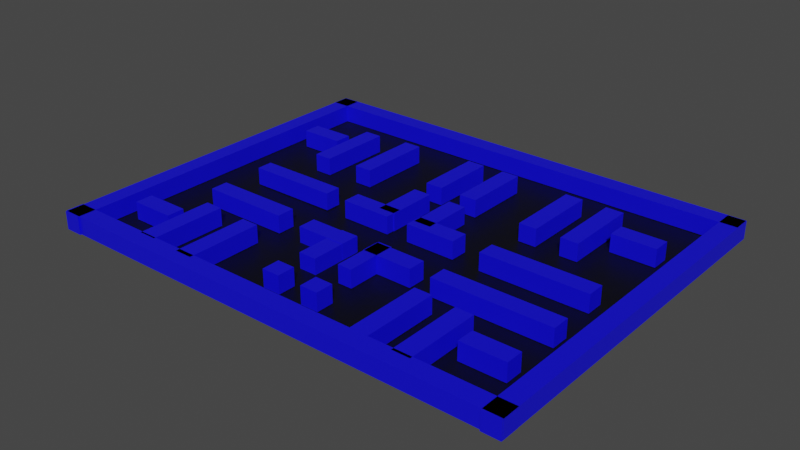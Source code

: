 # Source: level.blend  (saved by Blender 2.90.8; exported with 4.5.12 LTS)
import bpy
from mathutils import Matrix  # noqa: F401  (used for matrix-valued properties, if any)

bpy.ops.wm.read_factory_settings(use_empty=True)
scene = bpy.context.scene
scene.name = 'Scene'

# ---- collections
col_level = bpy.data.collections.new('level'); scene.collection.children.link(col_level)

# ---- materials (node trees are filled in below, after node groups)
mat_material = bpy.data.materials.new('Material')
mat_material.alpha_threshold = 0.0
mat_material.use_transparent_shadow = False
mat_material.line_color = (0.0, 0.0, 0.0, 1.0)
mat_material_001 = bpy.data.materials.new('Material.001')
mat_material_001.use_transparent_shadow = False

# ---- material node trees
mat_material.use_nodes = True; mat_material.node_tree.nodes.clear()
_N = mat_material.node_tree.nodes; _L = mat_material.node_tree.links
n0 = _N.new('ShaderNodeOutputMaterial'); n0.name = 'Material Output'; n0.location = (300, 300)
n1 = _N.new('ShaderNodeBsdfPrincipled'); n1.name = 'Principled BSDF'; n1.location = (10, 300)
n1.distribution = 'GGX'
n1.subsurface_method = 'BURLEY'
n1.inputs[0].default_value = (0.005416, 0.003192, 0.8, 1.0)
n1.inputs[2].default_value = 0.4
n1.inputs[3].default_value = 1.45
n1.inputs[27].default_value = (0.0, 0.0, 0.0, 1.0)
n1.inputs[28].default_value = 1.0
_L.new(n1.outputs[0], n0.inputs[0])
n0.is_active_output = True
mat_material_001.use_nodes = True; mat_material_001.node_tree.nodes.clear()
_N = mat_material_001.node_tree.nodes; _L = mat_material_001.node_tree.links
n0 = _N.new('ShaderNodeBsdfPrincipled'); n0.name = 'Principled BSDF'; n0.location = (10, 300)
n0.distribution = 'GGX'
n0.subsurface_method = 'BURLEY'
n0.inputs[0].default_value = (0.0, 0.0, 0.0, 1.0)
n0.inputs[3].default_value = 1.45
n0.inputs[27].default_value = (0.0, 0.0, 0.0, 1.0)
n0.inputs[28].default_value = 1.0
n1 = _N.new('ShaderNodeOutputMaterial'); n1.name = 'Material Output'; n1.location = (300, 300)
_L.new(n0.outputs[0], n1.inputs[0])
n1.is_active_output = True

# ---- world
world_world = bpy.data.worlds.new('World'); scene.world = world_world
world_world.use_nodes = True; world_world.node_tree.nodes.clear()
_N = world_world.node_tree.nodes; _L = world_world.node_tree.links
n0 = _N.new('ShaderNodeOutputWorld'); n0.name = 'World Output'; n0.location = (300, 300)
n1 = _N.new('ShaderNodeBackground'); n1.name = 'Background'; n1.location = (10, 300)
n1.inputs[0].default_value = (0.05088, 0.05088, 0.05088, 1.0)
_L.new(n1.outputs[0], n0.inputs[0])
n0.is_active_output = True
world_world.color = (0.05088, 0.05088, 0.05088)
world_world.use_sun_shadow = False
world_world.sun_shadow_jitter_overblur = 0.0

# ---- meshes
me_cube = bpy.data.meshes.new('Cube')
me_cube.from_pydata([(1.0, 1.0, 1.0), (1.0, 1.0, -1.0), (1.0, -1.0, 1.0), (1.0, -1.0, -1.0), (-1.0, 1.0, 1.0), (-1.0, 1.0, -1.0), (-1.0, -1.0, 1.0), (-1.0, -1.0, -1.0)], [], [(0, 4, 6, 2), (3, 2, 6, 7), (7, 6, 4, 5), (5, 1, 3, 7), (1, 0, 2, 3), (5, 4, 0, 1)])
_uv = me_cube.uv_layers.new(name='UVMap')
_uv.uv.foreach_set('vector', [0.625, 0.5, 0.875, 0.5, 0.875, 0.75, 0.625, 0.75, 0.375, 0.75, 0.625, 0.75, 0.625, 1.0, 0.375, 1.0, 0.375, 0.0, 0.625, 0.0, 0.625, 0.25, 0.375, 0.25, 0.125, 0.5, 0.375, 0.5, 0.375, 0.75, 0.125, 0.75, 0.375, 0.5, 0.625, 0.5, 0.625, 0.75, 0.375, 0.75, 0.375, 0.25, 0.625, 0.25, 0.625, 0.5, 0.375, 0.5])
me_cube.materials.append(mat_material)
me_cube.use_remesh_preserve_volume = False
me_cube.use_remesh_preserve_attributes = False
me_cube.use_mirror_vertex_groups = False
me_cube.update()
me_cube_001 = bpy.data.meshes.new('Cube.001')
me_cube_001.from_pydata([(-1.0, -1.0, -1.0), (-1.0, -1.0, 1.0), (-1.0, 1.0, -1.0), (-1.0, 1.0, 1.0), (1.0, -1.0, -1.0), (1.0, -1.0, 1.0), (1.0, 1.0, -1.0), (1.0, 1.0, 1.0)], [], [(0, 1, 3, 2), (2, 3, 7, 6), (6, 7, 5, 4), (4, 5, 1, 0), (2, 6, 4, 0), (7, 3, 1, 5)])
_uv = me_cube_001.uv_layers.new(name='UVMap')
_uv.uv.foreach_set('vector', [0.375, 0.0, 0.625, 0.0, 0.625, 0.25, 0.375, 0.25, 0.375, 0.25, 0.625, 0.25, 0.625, 0.5, 0.375, 0.5, 0.375, 0.5, 0.625, 0.5, 0.625, 0.75, 0.375, 0.75, 0.375, 0.75, 0.625, 0.75, 0.625, 1.0, 0.375, 1.0, 0.125, 0.5, 0.375, 0.5, 0.375, 0.75, 0.125, 0.75, 0.625, 0.5, 0.875, 0.5, 0.875, 0.75, 0.625, 0.75])
me_cube_001.materials.append(mat_material)
me_cube_001.use_remesh_fix_poles = True
me_cube_001.use_remesh_preserve_attributes = False
me_cube_001.use_mirror_vertex_groups = False
me_cube_001.update()
me_cube_002 = bpy.data.meshes.new('Cube.002')
me_cube_002.from_pydata([(-1.0, -1.0, -1.0), (-1.0, -1.0, 1.0), (-1.0, 1.0, -1.0), (-1.0, 1.0, 1.0), (1.0, -1.0, -1.0), (1.0, -1.0, 1.0), (1.0, 1.0, -1.0), (1.0, 1.0, 1.0)], [], [(0, 1, 3, 2), (2, 3, 7, 6), (6, 7, 5, 4), (4, 5, 1, 0), (2, 6, 4, 0), (7, 3, 1, 5)])
_uv = me_cube_002.uv_layers.new(name='UVMap')
_uv.uv.foreach_set('vector', [0.375, 0.0, 0.625, 0.0, 0.625, 0.25, 0.375, 0.25, 0.375, 0.25, 0.625, 0.25, 0.625, 0.5, 0.375, 0.5, 0.375, 0.5, 0.625, 0.5, 0.625, 0.75, 0.375, 0.75, 0.375, 0.75, 0.625, 0.75, 0.625, 1.0, 0.375, 1.0, 0.125, 0.5, 0.375, 0.5, 0.375, 0.75, 0.125, 0.75, 0.625, 0.5, 0.875, 0.5, 0.875, 0.75, 0.625, 0.75])
me_cube_002.materials.append(mat_material)
me_cube_002.use_remesh_fix_poles = True
me_cube_002.use_remesh_preserve_attributes = False
me_cube_002.use_mirror_vertex_groups = False
me_cube_002.update()
me_cube_003 = bpy.data.meshes.new('Cube.003')
me_cube_003.from_pydata([(-1.0, -1.0, -1.0), (-1.0, -1.0, 1.0), (-1.0, 1.0, -1.0), (-1.0, 1.0, 1.0), (1.0, -1.0, -1.0), (1.0, -1.0, 1.0), (1.0, 1.0, -1.0), (1.0, 1.0, 1.0)], [], [(0, 1, 3, 2), (2, 3, 7, 6), (6, 7, 5, 4), (4, 5, 1, 0), (2, 6, 4, 0), (7, 3, 1, 5)])
_uv = me_cube_003.uv_layers.new(name='UVMap')
_uv.uv.foreach_set('vector', [0.375, 0.0, 0.625, 0.0, 0.625, 0.25, 0.375, 0.25, 0.375, 0.25, 0.625, 0.25, 0.625, 0.5, 0.375, 0.5, 0.375, 0.5, 0.625, 0.5, 0.625, 0.75, 0.375, 0.75, 0.375, 0.75, 0.625, 0.75, 0.625, 1.0, 0.375, 1.0, 0.125, 0.5, 0.375, 0.5, 0.375, 0.75, 0.125, 0.75, 0.625, 0.5, 0.875, 0.5, 0.875, 0.75, 0.625, 0.75])
me_cube_003.materials.append(mat_material)
me_cube_003.use_remesh_fix_poles = True
me_cube_003.use_remesh_preserve_attributes = False
me_cube_003.use_mirror_vertex_groups = False
me_cube_003.update()
me_cube_004 = bpy.data.meshes.new('Cube.004')
me_cube_004.from_pydata([(-1.0, -2.859, -1.0), (-1.0, -2.859, 1.0), (-1.0, 2.859, -1.0), (-1.0, 2.859, 1.0), (1.0, -2.859, -1.0), (1.0, -2.859, 1.0), (1.0, 2.859, -1.0), (1.0, 2.859, 1.0)], [], [(0, 1, 3, 2), (2, 3, 7, 6), (6, 7, 5, 4), (4, 5, 1, 0), (2, 6, 4, 0), (7, 3, 1, 5)])
_uv = me_cube_004.uv_layers.new(name='UVMap')
_uv.uv.foreach_set('vector', [0.375, 0.0, 0.625, 0.0, 0.625, 0.25, 0.375, 0.25, 0.375, 0.25, 0.625, 0.25, 0.625, 0.5, 0.375, 0.5, 0.375, 0.5, 0.625, 0.5, 0.625, 0.75, 0.375, 0.75, 0.375, 0.75, 0.625, 0.75, 0.625, 1.0, 0.375, 1.0, 0.125, 0.5, 0.375, 0.5, 0.375, 0.75, 0.125, 0.75, 0.625, 0.5, 0.875, 0.5, 0.875, 0.75, 0.625, 0.75])
me_cube_004.materials.append(mat_material)
me_cube_004.use_remesh_fix_poles = True
me_cube_004.use_remesh_preserve_attributes = False
me_cube_004.use_mirror_vertex_groups = False
me_cube_004.update()
me_cube_005 = bpy.data.meshes.new('Cube.005')
me_cube_005.from_pydata([(-1.0, -2.859, -1.0), (-1.0, -2.859, 1.0), (-1.0, 2.859, -1.0), (-1.0, 2.859, 1.0), (1.0, -2.859, -1.0), (1.0, -2.859, 1.0), (1.0, 2.859, -1.0), (1.0, 2.859, 1.0)], [], [(0, 1, 3, 2), (2, 3, 7, 6), (6, 7, 5, 4), (4, 5, 1, 0), (2, 6, 4, 0), (7, 3, 1, 5)])
_uv = me_cube_005.uv_layers.new(name='UVMap')
_uv.uv.foreach_set('vector', [0.375, 0.0, 0.625, 0.0, 0.625, 0.25, 0.375, 0.25, 0.375, 0.25, 0.625, 0.25, 0.625, 0.5, 0.375, 0.5, 0.375, 0.5, 0.625, 0.5, 0.625, 0.75, 0.375, 0.75, 0.375, 0.75, 0.625, 0.75, 0.625, 1.0, 0.375, 1.0, 0.125, 0.5, 0.375, 0.5, 0.375, 0.75, 0.125, 0.75, 0.625, 0.5, 0.875, 0.5, 0.875, 0.75, 0.625, 0.75])
me_cube_005.materials.append(mat_material)
me_cube_005.use_remesh_fix_poles = True
me_cube_005.use_remesh_preserve_attributes = False
me_cube_005.use_mirror_vertex_groups = False
me_cube_005.update()
me_cube_006 = bpy.data.meshes.new('Cube.006')
me_cube_006.from_pydata([(-0.7994, -2.859, -1.0), (-0.7994, -2.859, 1.0), (-0.7994, 2.859, -1.0), (-0.7994, 2.859, 1.0), (0.7994, -2.859, -1.0), (0.7994, -2.859, 1.0), (0.7994, 2.859, -1.0), (0.7994, 2.859, 1.0)], [], [(0, 1, 3, 2), (2, 3, 7, 6), (6, 7, 5, 4), (4, 5, 1, 0), (2, 6, 4, 0), (7, 3, 1, 5)])
_uv = me_cube_006.uv_layers.new(name='UVMap')
_uv.uv.foreach_set('vector', [0.375, 0.0, 0.625, 0.0, 0.625, 0.25, 0.375, 0.25, 0.375, 0.25, 0.625, 0.25, 0.625, 0.5, 0.375, 0.5, 0.375, 0.5, 0.625, 0.5, 0.625, 0.75, 0.375, 0.75, 0.375, 0.75, 0.625, 0.75, 0.625, 1.0, 0.375, 1.0, 0.125, 0.5, 0.375, 0.5, 0.375, 0.75, 0.125, 0.75, 0.625, 0.5, 0.875, 0.5, 0.875, 0.75, 0.625, 0.75])
me_cube_006.materials.append(mat_material)
me_cube_006.use_remesh_fix_poles = True
me_cube_006.use_remesh_preserve_attributes = False
me_cube_006.use_mirror_vertex_groups = False
me_cube_006.update()
me_cube_007 = bpy.data.meshes.new('Cube.007')
me_cube_007.from_pydata([(-1.0, -2.966, -1.0), (-1.0, -2.966, 1.0), (-1.0, 2.966, -1.0), (-1.0, 2.966, 1.0), (1.0, -2.966, -1.0), (1.0, -2.966, 1.0), (1.0, 2.966, -1.0), (1.0, 2.966, 1.0)], [], [(0, 1, 3, 2), (2, 3, 7, 6), (6, 7, 5, 4), (4, 5, 1, 0), (2, 6, 4, 0), (7, 3, 1, 5)])
_uv = me_cube_007.uv_layers.new(name='UVMap')
_uv.uv.foreach_set('vector', [0.375, 0.0, 0.625, 0.0, 0.625, 0.25, 0.375, 0.25, 0.375, 0.25, 0.625, 0.25, 0.625, 0.5, 0.375, 0.5, 0.375, 0.5, 0.625, 0.5, 0.625, 0.75, 0.375, 0.75, 0.375, 0.75, 0.625, 0.75, 0.625, 1.0, 0.375, 1.0, 0.125, 0.5, 0.375, 0.5, 0.375, 0.75, 0.125, 0.75, 0.625, 0.5, 0.875, 0.5, 0.875, 0.75, 0.625, 0.75])
me_cube_007.materials.append(mat_material)
me_cube_007.use_remesh_fix_poles = True
me_cube_007.use_remesh_preserve_attributes = False
me_cube_007.use_mirror_vertex_groups = False
me_cube_007.update()
me_cube_008 = bpy.data.meshes.new('Cube.008')
me_cube_008.from_pydata([(-1.0, -2.859, -1.0), (-1.0, -2.859, 1.0), (-1.0, 2.859, -1.0), (-1.0, 2.859, 1.0), (1.0, -2.859, -1.0), (1.0, -2.859, 1.0), (1.0, 2.859, -1.0), (1.0, 2.859, 1.0)], [], [(0, 1, 3, 2), (2, 3, 7, 6), (6, 7, 5, 4), (4, 5, 1, 0), (2, 6, 4, 0), (7, 3, 1, 5)])
_uv = me_cube_008.uv_layers.new(name='UVMap')
_uv.uv.foreach_set('vector', [0.375, 0.0, 0.625, 0.0, 0.625, 0.25, 0.375, 0.25, 0.375, 0.25, 0.625, 0.25, 0.625, 0.5, 0.375, 0.5, 0.375, 0.5, 0.625, 0.5, 0.625, 0.75, 0.375, 0.75, 0.375, 0.75, 0.625, 0.75, 0.625, 1.0, 0.375, 1.0, 0.125, 0.5, 0.375, 0.5, 0.375, 0.75, 0.125, 0.75, 0.625, 0.5, 0.875, 0.5, 0.875, 0.75, 0.625, 0.75])
me_cube_008.materials.append(mat_material)
me_cube_008.use_remesh_fix_poles = True
me_cube_008.use_remesh_preserve_attributes = False
me_cube_008.use_mirror_vertex_groups = False
me_cube_008.update()
me_cube_009 = bpy.data.meshes.new('Cube.009')
me_cube_009.from_pydata([(-1.0, -2.859, -1.0), (-1.0, -2.859, 1.0), (-1.0, 2.859, -1.0), (-1.0, 2.859, 1.0), (1.0, -2.859, -1.0), (1.0, -2.859, 1.0), (1.0, 2.859, -1.0), (1.0, 2.859, 1.0)], [], [(0, 1, 3, 2), (2, 3, 7, 6), (6, 7, 5, 4), (4, 5, 1, 0), (2, 6, 4, 0), (7, 3, 1, 5)])
_uv = me_cube_009.uv_layers.new(name='UVMap')
_uv.uv.foreach_set('vector', [0.375, 0.0, 0.625, 0.0, 0.625, 0.25, 0.375, 0.25, 0.375, 0.25, 0.625, 0.25, 0.625, 0.5, 0.375, 0.5, 0.375, 0.5, 0.625, 0.5, 0.625, 0.75, 0.375, 0.75, 0.375, 0.75, 0.625, 0.75, 0.625, 1.0, 0.375, 1.0, 0.125, 0.5, 0.375, 0.5, 0.375, 0.75, 0.125, 0.75, 0.625, 0.5, 0.875, 0.5, 0.875, 0.75, 0.625, 0.75])
me_cube_009.materials.append(mat_material)
me_cube_009.use_remesh_fix_poles = True
me_cube_009.use_remesh_preserve_attributes = False
me_cube_009.use_mirror_vertex_groups = False
me_cube_009.update()
me_cube_010 = bpy.data.meshes.new('Cube.010')
me_cube_010.from_pydata([(-1.0, -2.859, -1.0), (-1.0, -2.859, 1.0), (-1.0, 2.859, -1.0), (-1.0, 2.859, 1.0), (1.0, -2.859, -1.0), (1.0, -2.859, 1.0), (1.0, 2.859, -1.0), (1.0, 2.859, 1.0)], [], [(0, 1, 3, 2), (2, 3, 7, 6), (6, 7, 5, 4), (4, 5, 1, 0), (2, 6, 4, 0), (7, 3, 1, 5)])
_uv = me_cube_010.uv_layers.new(name='UVMap')
_uv.uv.foreach_set('vector', [0.375, 0.0, 0.625, 0.0, 0.625, 0.25, 0.375, 0.25, 0.375, 0.25, 0.625, 0.25, 0.625, 0.5, 0.375, 0.5, 0.375, 0.5, 0.625, 0.5, 0.625, 0.75, 0.375, 0.75, 0.375, 0.75, 0.625, 0.75, 0.625, 1.0, 0.375, 1.0, 0.125, 0.5, 0.375, 0.5, 0.375, 0.75, 0.125, 0.75, 0.625, 0.5, 0.875, 0.5, 0.875, 0.75, 0.625, 0.75])
me_cube_010.materials.append(mat_material)
me_cube_010.use_remesh_fix_poles = True
me_cube_010.use_remesh_preserve_attributes = False
me_cube_010.use_mirror_vertex_groups = False
me_cube_010.update()
me_cube_011 = bpy.data.meshes.new('Cube.011')
me_cube_011.from_pydata([(-1.0, -2.859, -1.0), (-1.0, -2.859, 1.0), (-1.0, 2.859, -1.0), (-1.0, 2.859, 1.0), (1.0, -2.859, -1.0), (1.0, -2.859, 1.0), (1.0, 2.859, -1.0), (1.0, 2.859, 1.0)], [], [(0, 1, 3, 2), (2, 3, 7, 6), (6, 7, 5, 4), (4, 5, 1, 0), (2, 6, 4, 0), (7, 3, 1, 5)])
_uv = me_cube_011.uv_layers.new(name='UVMap')
_uv.uv.foreach_set('vector', [0.375, 0.0, 0.625, 0.0, 0.625, 0.25, 0.375, 0.25, 0.375, 0.25, 0.625, 0.25, 0.625, 0.5, 0.375, 0.5, 0.375, 0.5, 0.625, 0.5, 0.625, 0.75, 0.375, 0.75, 0.375, 0.75, 0.625, 0.75, 0.625, 1.0, 0.375, 1.0, 0.125, 0.5, 0.375, 0.5, 0.375, 0.75, 0.125, 0.75, 0.625, 0.5, 0.875, 0.5, 0.875, 0.75, 0.625, 0.75])
me_cube_011.materials.append(mat_material)
me_cube_011.use_remesh_fix_poles = True
me_cube_011.use_remesh_preserve_attributes = False
me_cube_011.use_mirror_vertex_groups = False
me_cube_011.update()
me_cube_012 = bpy.data.meshes.new('Cube.012')
me_cube_012.from_pydata([(-1.0, -1.0, -1.0), (-1.0, -1.0, 1.0), (-1.0, 1.0, -1.0), (-1.0, 1.0, 1.0), (1.0, -1.0, -1.0), (1.0, -1.0, 1.0), (1.0, 1.0, -1.0), (1.0, 1.0, 1.0)], [], [(0, 1, 3, 2), (2, 3, 7, 6), (6, 7, 5, 4), (4, 5, 1, 0), (2, 6, 4, 0), (7, 3, 1, 5)])
_uv = me_cube_012.uv_layers.new(name='UVMap')
_uv.uv.foreach_set('vector', [0.375, 0.0, 0.625, 0.0, 0.625, 0.25, 0.375, 0.25, 0.375, 0.25, 0.625, 0.25, 0.625, 0.5, 0.375, 0.5, 0.375, 0.5, 0.625, 0.5, 0.625, 0.75, 0.375, 0.75, 0.375, 0.75, 0.625, 0.75, 0.625, 1.0, 0.375, 1.0, 0.125, 0.5, 0.375, 0.5, 0.375, 0.75, 0.125, 0.75, 0.625, 0.5, 0.875, 0.5, 0.875, 0.75, 0.625, 0.75])
me_cube_012.materials.append(mat_material)
me_cube_012.use_remesh_fix_poles = True
me_cube_012.use_remesh_preserve_attributes = False
me_cube_012.use_mirror_vertex_groups = False
me_cube_012.update()
me_cube_013 = bpy.data.meshes.new('Cube.013')
me_cube_013.from_pydata([(-6.632, -1.0, -1.0), (-6.632, -1.0, 1.0), (-6.632, 1.0, -1.0), (-6.632, 1.0, 1.0), (6.632, -1.0, -1.0), (6.632, -1.0, 1.0), (6.632, 1.0, -1.0), (6.632, 1.0, 1.0)], [], [(0, 1, 3, 2), (2, 3, 7, 6), (6, 7, 5, 4), (4, 5, 1, 0), (2, 6, 4, 0), (7, 3, 1, 5)])
_uv = me_cube_013.uv_layers.new(name='UVMap')
_uv.uv.foreach_set('vector', [0.375, 0.0, 0.625, 0.0, 0.625, 0.25, 0.375, 0.25, 0.375, 0.25, 0.625, 0.25, 0.625, 0.5, 0.375, 0.5, 0.375, 0.5, 0.625, 0.5, 0.625, 0.75, 0.375, 0.75, 0.375, 0.75, 0.625, 0.75, 0.625, 1.0, 0.375, 1.0, 0.125, 0.5, 0.375, 0.5, 0.375, 0.75, 0.125, 0.75, 0.625, 0.5, 0.875, 0.5, 0.875, 0.75, 0.625, 0.75])
me_cube_013.materials.append(mat_material)
me_cube_013.use_remesh_fix_poles = True
me_cube_013.use_remesh_preserve_attributes = False
me_cube_013.use_mirror_vertex_groups = False
me_cube_013.update()
me_cube_014 = bpy.data.meshes.new('Cube.014')
me_cube_014.from_pydata([(-6.025, -1.0, -1.0), (-6.025, -1.0, 1.0), (-6.025, 1.0, -1.0), (-6.025, 1.0, 1.0), (6.025, -1.0, -1.0), (6.025, -1.0, 1.0), (6.025, 1.0, -1.0), (6.025, 1.0, 1.0)], [], [(0, 1, 3, 2), (2, 3, 7, 6), (6, 7, 5, 4), (4, 5, 1, 0), (2, 6, 4, 0), (7, 3, 1, 5)])
_uv = me_cube_014.uv_layers.new(name='UVMap')
_uv.uv.foreach_set('vector', [0.375, 0.0, 0.625, 0.0, 0.625, 0.25, 0.375, 0.25, 0.375, 0.25, 0.625, 0.25, 0.625, 0.5, 0.375, 0.5, 0.375, 0.5, 0.625, 0.5, 0.625, 0.75, 0.375, 0.75, 0.375, 0.75, 0.625, 0.75, 0.625, 1.0, 0.375, 1.0, 0.125, 0.5, 0.375, 0.5, 0.375, 0.75, 0.125, 0.75, 0.625, 0.5, 0.875, 0.5, 0.875, 0.75, 0.625, 0.75])
me_cube_014.materials.append(mat_material)
me_cube_014.use_remesh_fix_poles = True
me_cube_014.use_remesh_preserve_attributes = False
me_cube_014.use_mirror_vertex_groups = False
me_cube_014.update()
me_cube_015 = bpy.data.meshes.new('Cube.015')
me_cube_015.from_pydata([(-1.0, -1.0, -1.0), (-1.0, -1.0, 1.0), (-1.0, 1.0, -1.0), (-1.0, 1.0, 1.0), (1.0, -1.0, -1.0), (1.0, -1.0, 1.0), (1.0, 1.0, -1.0), (1.0, 1.0, 1.0)], [], [(0, 1, 3, 2), (2, 3, 7, 6), (6, 7, 5, 4), (4, 5, 1, 0), (2, 6, 4, 0), (7, 3, 1, 5)])
_uv = me_cube_015.uv_layers.new(name='UVMap')
_uv.uv.foreach_set('vector', [0.375, 0.0, 0.625, 0.0, 0.625, 0.25, 0.375, 0.25, 0.375, 0.25, 0.625, 0.25, 0.625, 0.5, 0.375, 0.5, 0.375, 0.5, 0.625, 0.5, 0.625, 0.75, 0.375, 0.75, 0.375, 0.75, 0.625, 0.75, 0.625, 1.0, 0.375, 1.0, 0.125, 0.5, 0.375, 0.5, 0.375, 0.75, 0.125, 0.75, 0.625, 0.5, 0.875, 0.5, 0.875, 0.75, 0.625, 0.75])
me_cube_015.materials.append(mat_material)
me_cube_015.use_remesh_fix_poles = True
me_cube_015.use_remesh_preserve_attributes = False
me_cube_015.use_mirror_vertex_groups = False
me_cube_015.update()
me_cube_016 = bpy.data.meshes.new('Cube.016')
me_cube_016.from_pydata([(-1.0, -3.754, -1.0), (-1.0, -3.754, 1.0), (-1.0, 3.754, -1.0), (-1.0, 3.754, 1.0), (1.0, -3.754, -1.0), (1.0, -3.754, 1.0), (1.0, 3.754, -1.0), (1.0, 3.754, 1.0)], [], [(0, 1, 3, 2), (2, 3, 7, 6), (6, 7, 5, 4), (4, 5, 1, 0), (2, 6, 4, 0), (7, 3, 1, 5)])
_uv = me_cube_016.uv_layers.new(name='UVMap')
_uv.uv.foreach_set('vector', [0.375, 0.0, 0.625, 0.0, 0.625, 0.25, 0.375, 0.25, 0.375, 0.25, 0.625, 0.25, 0.625, 0.5, 0.375, 0.5, 0.375, 0.5, 0.625, 0.5, 0.625, 0.75, 0.375, 0.75, 0.375, 0.75, 0.625, 0.75, 0.625, 1.0, 0.375, 1.0, 0.125, 0.5, 0.375, 0.5, 0.375, 0.75, 0.125, 0.75, 0.625, 0.5, 0.875, 0.5, 0.875, 0.75, 0.625, 0.75])
me_cube_016.materials.append(mat_material)
me_cube_016.use_remesh_fix_poles = True
me_cube_016.use_remesh_preserve_attributes = False
me_cube_016.use_mirror_vertex_groups = False
me_cube_016.update()
me_cube_017 = bpy.data.meshes.new('Cube.017')
me_cube_017.from_pydata([(-1.0, 3.825, -1.0), (-1.0, 3.825, 1.0), (-1.0, -3.825, -1.0), (-1.0, -3.825, 1.0), (1.0, 3.825, -1.0), (1.0, 3.825, 1.0), (1.0, -3.825, -1.0), (1.0, -3.825, 1.0)], [], [(0, 1, 3, 2), (2, 3, 7, 6), (6, 7, 5, 4), (4, 5, 1, 0), (2, 6, 4, 0), (7, 3, 1, 5)])
_uv = me_cube_017.uv_layers.new(name='UVMap')
_uv.uv.foreach_set('vector', [0.375, 0.0, 0.625, 0.0, 0.625, 0.25, 0.375, 0.25, 0.375, 0.25, 0.625, 0.25, 0.625, 0.5, 0.375, 0.5, 0.375, 0.5, 0.625, 0.5, 0.625, 0.75, 0.375, 0.75, 0.375, 0.75, 0.625, 0.75, 0.625, 1.0, 0.375, 1.0, 0.125, 0.5, 0.375, 0.5, 0.375, 0.75, 0.125, 0.75, 0.625, 0.5, 0.875, 0.5, 0.875, 0.75, 0.625, 0.75])
me_cube_017.materials.append(mat_material)
me_cube_017.use_remesh_fix_poles = True
me_cube_017.use_remesh_preserve_attributes = False
me_cube_017.use_mirror_vertex_groups = False
me_cube_017.update()
me_cube_019 = bpy.data.meshes.new('Cube.019')
me_cube_019.from_pydata([(-1.0, -1.0, -1.0), (-1.0, -1.0, 1.0), (-1.0, 1.0, -1.0), (-1.0, 1.0, 1.0), (1.0, -1.0, -1.0), (1.0, -1.0, 1.0), (1.0, 1.0, -1.0), (1.0, 1.0, 1.0)], [], [(0, 1, 3, 2), (2, 3, 7, 6), (6, 7, 5, 4), (4, 5, 1, 0), (2, 6, 4, 0), (7, 3, 1, 5)])
_uv = me_cube_019.uv_layers.new(name='UVMap')
_uv.uv.foreach_set('vector', [0.375, 0.0, 0.625, 0.0, 0.625, 0.25, 0.375, 0.25, 0.375, 0.25, 0.625, 0.25, 0.625, 0.5, 0.375, 0.5, 0.375, 0.5, 0.625, 0.5, 0.625, 0.75, 0.375, 0.75, 0.375, 0.75, 0.625, 0.75, 0.625, 1.0, 0.375, 1.0, 0.125, 0.5, 0.375, 0.5, 0.375, 0.75, 0.125, 0.75, 0.625, 0.5, 0.875, 0.5, 0.875, 0.75, 0.625, 0.75])
me_cube_019.materials.append(mat_material)
me_cube_019.use_remesh_fix_poles = True
me_cube_019.use_remesh_preserve_attributes = False
me_cube_019.use_mirror_vertex_groups = False
me_cube_019.update()
me_cube_020 = bpy.data.meshes.new('Cube.020')
me_cube_020.from_pydata([(-1.0, -1.0, -1.0), (-1.0, -1.0, 1.0), (-1.0, 1.0, -1.0), (-1.0, 1.0, 1.0), (1.0, -1.0, -1.0), (1.0, -1.0, 1.0), (1.0, 1.0, -1.0), (1.0, 1.0, 1.0)], [], [(0, 1, 3, 2), (2, 3, 7, 6), (6, 7, 5, 4), (4, 5, 1, 0), (2, 6, 4, 0), (7, 3, 1, 5)])
_uv = me_cube_020.uv_layers.new(name='UVMap')
_uv.uv.foreach_set('vector', [0.375, 0.0, 0.625, 0.0, 0.625, 0.25, 0.375, 0.25, 0.375, 0.25, 0.625, 0.25, 0.625, 0.5, 0.375, 0.5, 0.375, 0.5, 0.625, 0.5, 0.625, 0.75, 0.375, 0.75, 0.375, 0.75, 0.625, 0.75, 0.625, 1.0, 0.375, 1.0, 0.125, 0.5, 0.375, 0.5, 0.375, 0.75, 0.125, 0.75, 0.625, 0.5, 0.875, 0.5, 0.875, 0.75, 0.625, 0.75])
me_cube_020.materials.append(mat_material)
me_cube_020.use_remesh_fix_poles = True
me_cube_020.use_remesh_preserve_attributes = False
me_cube_020.use_mirror_vertex_groups = False
me_cube_020.update()
me_cube_021 = bpy.data.meshes.new('Cube.021')
me_cube_021.from_pydata([(-1.0, -1.0, -1.0), (-1.0, -1.0, 1.0), (-1.0, 1.0, -1.0), (-1.0, 1.0, 1.0), (1.0, -1.0, -1.0), (1.0, -1.0, 1.0), (1.0, 1.0, -1.0), (1.0, 1.0, 1.0)], [], [(0, 1, 3, 2), (2, 3, 7, 6), (6, 7, 5, 4), (4, 5, 1, 0), (2, 6, 4, 0), (7, 3, 1, 5)])
_uv = me_cube_021.uv_layers.new(name='UVMap')
_uv.uv.foreach_set('vector', [0.375, 0.0, 0.625, 0.0, 0.625, 0.25, 0.375, 0.25, 0.375, 0.25, 0.625, 0.25, 0.625, 0.5, 0.375, 0.5, 0.375, 0.5, 0.625, 0.5, 0.625, 0.75, 0.375, 0.75, 0.375, 0.75, 0.625, 0.75, 0.625, 1.0, 0.375, 1.0, 0.125, 0.5, 0.375, 0.5, 0.375, 0.75, 0.125, 0.75, 0.625, 0.5, 0.875, 0.5, 0.875, 0.75, 0.625, 0.75])
me_cube_021.materials.append(mat_material)
me_cube_021.use_remesh_fix_poles = True
me_cube_021.use_remesh_preserve_attributes = False
me_cube_021.use_mirror_vertex_groups = False
me_cube_021.update()
me_cube_022 = bpy.data.meshes.new('Cube.022')
me_cube_022.from_pydata([(-1.0, -1.0, -1.0), (-1.0, -1.0, 1.0), (-1.0, 1.0, -1.0), (-1.0, 1.0, 1.0), (1.0, -1.0, -1.0), (1.0, -1.0, 1.0), (1.0, 1.0, -1.0), (1.0, 1.0, 1.0)], [], [(0, 1, 3, 2), (2, 3, 7, 6), (6, 7, 5, 4), (4, 5, 1, 0), (2, 6, 4, 0), (7, 3, 1, 5)])
_uv = me_cube_022.uv_layers.new(name='UVMap')
_uv.uv.foreach_set('vector', [0.375, 0.0, 0.625, 0.0, 0.625, 0.25, 0.375, 0.25, 0.375, 0.25, 0.625, 0.25, 0.625, 0.5, 0.375, 0.5, 0.375, 0.5, 0.625, 0.5, 0.625, 0.75, 0.375, 0.75, 0.375, 0.75, 0.625, 0.75, 0.625, 1.0, 0.375, 1.0, 0.125, 0.5, 0.375, 0.5, 0.375, 0.75, 0.125, 0.75, 0.625, 0.5, 0.875, 0.5, 0.875, 0.75, 0.625, 0.75])
me_cube_022.materials.append(mat_material)
me_cube_022.use_remesh_fix_poles = True
me_cube_022.use_remesh_preserve_attributes = False
me_cube_022.use_mirror_vertex_groups = False
me_cube_022.update()
me_cube_023 = bpy.data.meshes.new('Cube.023')
me_cube_023.from_pydata([(-1.0, -4.286, -1.0), (-1.0, -4.286, 1.0), (-1.0, 4.286, -1.0), (-1.0, 4.286, 1.0), (1.0, -4.286, -1.0), (1.0, -4.286, 1.0), (1.0, 4.286, -1.0), (1.0, 4.286, 1.0)], [], [(0, 1, 3, 2), (2, 3, 7, 6), (6, 7, 5, 4), (4, 5, 1, 0), (2, 6, 4, 0), (7, 3, 1, 5)])
_uv = me_cube_023.uv_layers.new(name='UVMap')
_uv.uv.foreach_set('vector', [0.375, 0.0, 0.625, 0.0, 0.625, 0.25, 0.375, 0.25, 0.375, 0.25, 0.625, 0.25, 0.625, 0.5, 0.375, 0.5, 0.375, 0.5, 0.625, 0.5, 0.625, 0.75, 0.375, 0.75, 0.375, 0.75, 0.625, 0.75, 0.625, 1.0, 0.375, 1.0, 0.125, 0.5, 0.375, 0.5, 0.375, 0.75, 0.125, 0.75, 0.625, 0.5, 0.875, 0.5, 0.875, 0.75, 0.625, 0.75])
me_cube_023.materials.append(mat_material)
me_cube_023.use_remesh_fix_poles = True
me_cube_023.use_remesh_preserve_attributes = False
me_cube_023.use_mirror_vertex_groups = False
me_cube_023.update()
me_cube_024 = bpy.data.meshes.new('Cube.024')
me_cube_024.from_pydata([(-1.0, -4.286, -1.0), (-1.0, -4.286, 1.0), (-1.0, 4.286, -1.0), (-1.0, 4.286, 1.0), (1.0, -4.286, -1.0), (1.0, -4.286, 1.0), (1.0, 4.286, -1.0), (1.0, 4.286, 1.0)], [], [(0, 1, 3, 2), (2, 3, 7, 6), (6, 7, 5, 4), (4, 5, 1, 0), (2, 6, 4, 0), (7, 3, 1, 5)])
_uv = me_cube_024.uv_layers.new(name='UVMap')
_uv.uv.foreach_set('vector', [0.375, 0.0, 0.625, 0.0, 0.625, 0.25, 0.375, 0.25, 0.375, 0.25, 0.625, 0.25, 0.625, 0.5, 0.375, 0.5, 0.375, 0.5, 0.625, 0.5, 0.625, 0.75, 0.375, 0.75, 0.375, 0.75, 0.625, 0.75, 0.625, 1.0, 0.375, 1.0, 0.125, 0.5, 0.375, 0.5, 0.375, 0.75, 0.125, 0.75, 0.625, 0.5, 0.875, 0.5, 0.875, 0.75, 0.625, 0.75])
me_cube_024.materials.append(mat_material)
me_cube_024.use_remesh_fix_poles = True
me_cube_024.use_remesh_preserve_attributes = False
me_cube_024.use_mirror_vertex_groups = False
me_cube_024.update()
me_cube_025 = bpy.data.meshes.new('Cube.025')
me_cube_025.from_pydata([(-1.0, -1.0, -1.0), (-1.0, -1.0, 1.0), (-1.0, 1.0, -1.0), (-1.0, 1.0, 1.0), (1.0, -1.0, -1.0), (1.0, -1.0, 1.0), (1.0, 1.0, -1.0), (1.0, 1.0, 1.0)], [], [(0, 1, 3, 2), (2, 3, 7, 6), (6, 7, 5, 4), (4, 5, 1, 0), (2, 6, 4, 0), (7, 3, 1, 5)])
_uv = me_cube_025.uv_layers.new(name='UVMap')
_uv.uv.foreach_set('vector', [0.375, 0.0, 0.625, 0.0, 0.625, 0.25, 0.375, 0.25, 0.375, 0.25, 0.625, 0.25, 0.625, 0.5, 0.375, 0.5, 0.375, 0.5, 0.625, 0.5, 0.625, 0.75, 0.375, 0.75, 0.375, 0.75, 0.625, 0.75, 0.625, 1.0, 0.375, 1.0, 0.125, 0.5, 0.375, 0.5, 0.375, 0.75, 0.125, 0.75, 0.625, 0.5, 0.875, 0.5, 0.875, 0.75, 0.625, 0.75])
me_cube_025.materials.append(mat_material)
me_cube_025.use_remesh_fix_poles = True
me_cube_025.use_remesh_preserve_attributes = False
me_cube_025.use_mirror_vertex_groups = False
me_cube_025.update()
me_cube_026 = bpy.data.meshes.new('Cube.026')
me_cube_026.from_pydata([(-0.9987, -2.482, -1.0), (-0.9987, -2.482, 1.0), (-0.9987, 2.482, -1.0), (-0.9987, 2.482, 1.0), (0.9987, -2.482, -1.0), (0.9987, -2.482, 1.0), (0.9987, 2.482, -1.0), (0.9987, 2.482, 1.0)], [], [(0, 1, 3, 2), (2, 3, 7, 6), (6, 7, 5, 4), (4, 5, 1, 0), (2, 6, 4, 0), (7, 3, 1, 5)])
_uv = me_cube_026.uv_layers.new(name='UVMap')
_uv.uv.foreach_set('vector', [0.375, 0.0, 0.625, 0.0, 0.625, 0.25, 0.375, 0.25, 0.375, 0.25, 0.625, 0.25, 0.625, 0.5, 0.375, 0.5, 0.375, 0.5, 0.625, 0.5, 0.625, 0.75, 0.375, 0.75, 0.375, 0.75, 0.625, 0.75, 0.625, 1.0, 0.375, 1.0, 0.125, 0.5, 0.375, 0.5, 0.375, 0.75, 0.125, 0.75, 0.625, 0.5, 0.875, 0.5, 0.875, 0.75, 0.625, 0.75])
me_cube_026.materials.append(mat_material)
me_cube_026.use_remesh_fix_poles = True
me_cube_026.use_remesh_preserve_attributes = False
me_cube_026.use_mirror_vertex_groups = False
me_cube_026.update()
me_cube_027 = bpy.data.meshes.new('Cube.027')
me_cube_027.from_pydata([(-0.9987, -2.482, -1.0), (-0.9987, -2.482, 1.0), (-0.9987, 2.482, -1.0), (-0.9987, 2.482, 1.0), (0.9987, -2.482, -1.0), (0.9987, -2.482, 1.0), (0.9987, 2.482, -1.0), (0.9987, 2.482, 1.0)], [], [(0, 1, 3, 2), (2, 3, 7, 6), (6, 7, 5, 4), (4, 5, 1, 0), (2, 6, 4, 0), (7, 3, 1, 5)])
_uv = me_cube_027.uv_layers.new(name='UVMap')
_uv.uv.foreach_set('vector', [0.375, 0.0, 0.625, 0.0, 0.625, 0.25, 0.375, 0.25, 0.375, 0.25, 0.625, 0.25, 0.625, 0.5, 0.375, 0.5, 0.375, 0.5, 0.625, 0.5, 0.625, 0.75, 0.375, 0.75, 0.375, 0.75, 0.625, 0.75, 0.625, 1.0, 0.375, 1.0, 0.125, 0.5, 0.375, 0.5, 0.375, 0.75, 0.125, 0.75, 0.625, 0.5, 0.875, 0.5, 0.875, 0.75, 0.625, 0.75])
me_cube_027.materials.append(mat_material)
me_cube_027.use_remesh_fix_poles = True
me_cube_027.use_remesh_preserve_attributes = False
me_cube_027.use_mirror_vertex_groups = False
me_cube_027.update()
me_cube_028 = bpy.data.meshes.new('Cube.028')
me_cube_028.from_pydata([(-1.0, -1.0, -1.0), (-1.0, -1.0, 1.0), (-1.0, 1.0, -1.0), (-1.0, 1.0, 1.0), (1.0, -1.0, -1.0), (1.0, -1.0, 1.0), (1.0, 1.0, -1.0), (1.0, 1.0, 1.0)], [], [(0, 1, 3, 2), (2, 3, 7, 6), (6, 7, 5, 4), (4, 5, 1, 0), (2, 6, 4, 0), (7, 3, 1, 5)])
_uv = me_cube_028.uv_layers.new(name='UVMap')
_uv.uv.foreach_set('vector', [0.375, 0.0, 0.625, 0.0, 0.625, 0.25, 0.375, 0.25, 0.375, 0.25, 0.625, 0.25, 0.625, 0.5, 0.375, 0.5, 0.375, 0.5, 0.625, 0.5, 0.625, 0.75, 0.375, 0.75, 0.375, 0.75, 0.625, 0.75, 0.625, 1.0, 0.375, 1.0, 0.125, 0.5, 0.375, 0.5, 0.375, 0.75, 0.125, 0.75, 0.625, 0.5, 0.875, 0.5, 0.875, 0.75, 0.625, 0.75])
me_cube_028.materials.append(mat_material)
me_cube_028.use_remesh_fix_poles = True
me_cube_028.use_remesh_preserve_attributes = False
me_cube_028.use_mirror_vertex_groups = False
me_cube_028.update()
me_cube_029 = bpy.data.meshes.new('Cube.029')
me_cube_029.from_pydata([(-1.0, -4.286, -1.0), (-1.0, -4.286, 1.0), (-1.0, 4.286, -1.0), (-1.0, 4.286, 1.0), (1.0, -4.286, -1.0), (1.0, -4.286, 1.0), (1.0, 4.286, -1.0), (1.0, 4.286, 1.0)], [], [(0, 1, 3, 2), (2, 3, 7, 6), (6, 7, 5, 4), (4, 5, 1, 0), (2, 6, 4, 0), (7, 3, 1, 5)])
_uv = me_cube_029.uv_layers.new(name='UVMap')
_uv.uv.foreach_set('vector', [0.375, 0.0, 0.625, 0.0, 0.625, 0.25, 0.375, 0.25, 0.375, 0.25, 0.625, 0.25, 0.625, 0.5, 0.375, 0.5, 0.375, 0.5, 0.625, 0.5, 0.625, 0.75, 0.375, 0.75, 0.375, 0.75, 0.625, 0.75, 0.625, 1.0, 0.375, 1.0, 0.125, 0.5, 0.375, 0.5, 0.375, 0.75, 0.125, 0.75, 0.625, 0.5, 0.875, 0.5, 0.875, 0.75, 0.625, 0.75])
me_cube_029.materials.append(mat_material)
me_cube_029.use_remesh_fix_poles = True
me_cube_029.use_remesh_preserve_attributes = False
me_cube_029.use_mirror_vertex_groups = False
me_cube_029.update()
me_cube_030 = bpy.data.meshes.new('Cube.030')
me_cube_030.from_pydata([(-1.0, -4.286, -1.0), (-1.0, -4.286, 1.0), (-1.0, 4.286, -1.0), (-1.0, 4.286, 1.0), (1.0, -4.286, -1.0), (1.0, -4.286, 1.0), (1.0, 4.286, -1.0), (1.0, 4.286, 1.0)], [], [(0, 1, 3, 2), (2, 3, 7, 6), (6, 7, 5, 4), (4, 5, 1, 0), (2, 6, 4, 0), (7, 3, 1, 5)])
_uv = me_cube_030.uv_layers.new(name='UVMap')
_uv.uv.foreach_set('vector', [0.375, 0.0, 0.625, 0.0, 0.625, 0.25, 0.375, 0.25, 0.375, 0.25, 0.625, 0.25, 0.625, 0.5, 0.375, 0.5, 0.375, 0.5, 0.625, 0.5, 0.625, 0.75, 0.375, 0.75, 0.375, 0.75, 0.625, 0.75, 0.625, 1.0, 0.375, 1.0, 0.125, 0.5, 0.375, 0.5, 0.375, 0.75, 0.125, 0.75, 0.625, 0.5, 0.875, 0.5, 0.875, 0.75, 0.625, 0.75])
me_cube_030.materials.append(mat_material)
me_cube_030.use_remesh_fix_poles = True
me_cube_030.use_remesh_preserve_attributes = False
me_cube_030.use_mirror_vertex_groups = False
me_cube_030.update()
me_cube_031 = bpy.data.meshes.new('Cube.031')
me_cube_031.from_pydata([(-1.0, -4.286, -1.0), (-1.0, -4.286, 1.0), (-1.0, 4.286, -1.0), (-1.0, 4.286, 1.0), (1.0, -4.286, -1.0), (1.0, -4.286, 1.0), (1.0, 4.286, -1.0), (1.0, 4.286, 1.0)], [], [(0, 1, 3, 2), (2, 3, 7, 6), (6, 7, 5, 4), (4, 5, 1, 0), (2, 6, 4, 0), (7, 3, 1, 5)])
_uv = me_cube_031.uv_layers.new(name='UVMap')
_uv.uv.foreach_set('vector', [0.375, 0.0, 0.625, 0.0, 0.625, 0.25, 0.375, 0.25, 0.375, 0.25, 0.625, 0.25, 0.625, 0.5, 0.375, 0.5, 0.375, 0.5, 0.625, 0.5, 0.625, 0.75, 0.375, 0.75, 0.375, 0.75, 0.625, 0.75, 0.625, 1.0, 0.375, 1.0, 0.125, 0.5, 0.375, 0.5, 0.375, 0.75, 0.125, 0.75, 0.625, 0.5, 0.875, 0.5, 0.875, 0.75, 0.625, 0.75])
me_cube_031.materials.append(mat_material)
me_cube_031.use_remesh_fix_poles = True
me_cube_031.use_remesh_preserve_attributes = False
me_cube_031.use_mirror_vertex_groups = False
me_cube_031.update()
me_cube_032 = bpy.data.meshes.new('Cube.032')
me_cube_032.from_pydata([(-1.0, -4.286, -1.0), (-1.0, -4.286, 1.0), (-1.0, 4.286, -1.0), (-1.0, 4.286, 1.0), (1.0, -4.286, -1.0), (1.0, -4.286, 1.0), (1.0, 4.286, -1.0), (1.0, 4.286, 1.0)], [], [(0, 1, 3, 2), (2, 3, 7, 6), (6, 7, 5, 4), (4, 5, 1, 0), (2, 6, 4, 0), (7, 3, 1, 5)])
_uv = me_cube_032.uv_layers.new(name='UVMap')
_uv.uv.foreach_set('vector', [0.375, 0.0, 0.625, 0.0, 0.625, 0.25, 0.375, 0.25, 0.375, 0.25, 0.625, 0.25, 0.625, 0.5, 0.375, 0.5, 0.375, 0.5, 0.625, 0.5, 0.625, 0.75, 0.375, 0.75, 0.375, 0.75, 0.625, 0.75, 0.625, 1.0, 0.375, 1.0, 0.125, 0.5, 0.375, 0.5, 0.375, 0.75, 0.125, 0.75, 0.625, 0.5, 0.875, 0.5, 0.875, 0.75, 0.625, 0.75])
me_cube_032.materials.append(mat_material)
me_cube_032.use_remesh_fix_poles = True
me_cube_032.use_remesh_preserve_attributes = False
me_cube_032.use_mirror_vertex_groups = False
me_cube_032.update()
me_plane = bpy.data.meshes.new('Plane')
me_plane.from_pydata([(-26.82, -23.79, 0.0), (26.82, -23.79, 0.0), (-26.82, 16.04, 0.0), (26.82, 16.04, 0.0)], [], [(0, 1, 3, 2)])
_uv = me_plane.uv_layers.new(name='UVMap')
_uv.uv.foreach_set('vector', [0.0, 0.0, 1.0, 0.0, 1.0, 1.0, 0.0, 1.0])
me_plane.materials.append(mat_material_001)
me_plane.use_remesh_fix_poles = True
me_plane.use_remesh_preserve_attributes = False
me_plane.use_mirror_vertex_groups = False
me_plane.update()

# ---- objects
ob_cube = bpy.data.objects.new('Cube', me_cube)
ob_cube_001 = bpy.data.objects.new('Cube.001', me_cube_001)
ob_cube_002 = bpy.data.objects.new('Cube.002', me_cube_002)
ob_cube_003 = bpy.data.objects.new('Cube.003', me_cube_003)
ob_cube_004 = bpy.data.objects.new('Cube.004', me_cube_004)
ob_cube_005 = bpy.data.objects.new('Cube.005', me_cube_005)
ob_cube_006 = bpy.data.objects.new('Cube.006', me_cube_006)
ob_cube_007 = bpy.data.objects.new('Cube.007', me_cube_007)
ob_cube_008 = bpy.data.objects.new('Cube.008', me_cube_008)
ob_cube_009 = bpy.data.objects.new('Cube.009', me_cube_009)
ob_cube_010 = bpy.data.objects.new('Cube.010', me_cube_010)
ob_cube_011 = bpy.data.objects.new('Cube.011', me_cube_011)
ob_cube_012 = bpy.data.objects.new('Cube.012', me_cube_012)
ob_cube_013 = bpy.data.objects.new('Cube.013', me_cube_013)
ob_cube_014 = bpy.data.objects.new('Cube.014', me_cube_014)
ob_cube_015 = bpy.data.objects.new('Cube.015', me_cube_015)
ob_cube_016 = bpy.data.objects.new('Cube.016', me_cube_016)
ob_cube_017 = bpy.data.objects.new('Cube.017', me_cube_017)
ob_cube_018 = bpy.data.objects.new('Cube.018', me_cube_019)
ob_cube_019 = bpy.data.objects.new('Cube.019', me_cube_020)
ob_cube_020 = bpy.data.objects.new('Cube.020', me_cube_021)
ob_cube_021 = bpy.data.objects.new('Cube.021', me_cube_022)
ob_cube_022 = bpy.data.objects.new('Cube.022', me_cube_023)
ob_cube_023 = bpy.data.objects.new('Cube.023', me_cube_024)
ob_cube_024 = bpy.data.objects.new('Cube.024', me_cube_025)
ob_cube_025 = bpy.data.objects.new('Cube.025', me_cube_026)
ob_cube_026 = bpy.data.objects.new('Cube.026', me_cube_027)
ob_cube_027 = bpy.data.objects.new('Cube.027', me_cube_028)
ob_cube_028 = bpy.data.objects.new('Cube.028', me_cube_029)
ob_cube_029 = bpy.data.objects.new('Cube.029', me_cube_030)
ob_cube_030 = bpy.data.objects.new('Cube.030', me_cube_031)
ob_cube_031 = bpy.data.objects.new('Cube.031', me_cube_032)
ob_plane = bpy.data.objects.new('Plane', me_plane)

# ---- transforms, parenting, visibility, modifiers, constraints
ob_cube.location = (-0.2357, 23.26, 0.0)
ob_cube.scale = (26.82, 1.0, 1.0)
ob_cube.lock_rotations_4d = False
ob_cube.empty_display_type = 'ARROWS'
ob_cube.lineart.crease_threshold = 0.0
ob_cube_001.location = (-0.2357, -16.58, 0.0)
ob_cube_001.scale = (26.9, 1.0, 1.0)
ob_cube_001.lineart.crease_threshold = 0.0
ob_cube_002.location = (-26.02, 3.234, 0.0)
ob_cube_002.scale = (1.0, 20.98, 1.0)
ob_cube_002.lineart.crease_threshold = 0.0
ob_cube_003.location = (25.65, 3.234, 0.0)
ob_cube_003.scale = (1.0, 20.98, 1.0)
ob_cube_003.lineart.crease_threshold = 0.0
ob_cube_004.location = (-2.258, 5.964, 0.0)
ob_cube_004.lineart.crease_threshold = 0.0
ob_cube_005.location = (2.292, 5.964, 0.0)
ob_cube_005.lineart.crease_threshold = 0.0
ob_cube_006.location = (2.292, -5.361, 0.0)
ob_cube_006.lineart.crease_threshold = 0.0
ob_cube_007.location = (-2.258, -5.462, -0.3005)
ob_cube_007.lineart.crease_threshold = 0.0
ob_cube_008.location = (-4.208, 3.133, 0.0)
ob_cube_008.rotation_euler = (0.0, -0.0, 1.563)
ob_cube_008.lineart.crease_threshold = 0.0
ob_cube_009.location = (-4.088, -3.662, -0.2689)
ob_cube_009.rotation_euler = (0.0, -0.0, 1.563)
ob_cube_009.lineart.crease_threshold = 0.0
ob_cube_010.location = (4.286, -3.662, 0.0)
ob_cube_010.rotation_euler = (0.0, -0.0, 1.563)
ob_cube_010.lineart.crease_threshold = 0.0
ob_cube_011.location = (4.043, 3.133, 0.0)
ob_cube_011.rotation_euler = (0.0, -0.0, 1.563)
ob_cube_011.lineart.crease_threshold = 0.0
ob_cube_012.location = (-14.8, -3.682, 0.0)
ob_cube_012.scale = (4.947, 1.0, 1.0)
ob_cube_012.lineart.crease_threshold = 0.0
ob_cube_013.location = (16.15, -3.682, 0.0)
ob_cube_013.lineart.crease_threshold = 0.0
ob_cube_014.location = (16.15, 2.992, 0.0)
ob_cube_014.lineart.crease_threshold = 0.0
ob_cube_015.location = (-14.8, 3.113, 0.0)
ob_cube_015.scale = (5.107, 0.8991, 0.9749)
ob_cube_015.lineart.crease_threshold = 0.0
ob_cube_016.location = (-2.298, 14.64, 0.0)
ob_cube_016.lineart.crease_threshold = 0.0
ob_cube_017.location = (2.191, 14.64, 0.0)
ob_cube_017.lineart.crease_threshold = 0.0
ob_cube_018.location = (-2.249, -12.22, 0.0)
ob_cube_018.lineart.crease_threshold = 0.0
ob_cube_019.location = (2.532, -12.22, 0.0)
ob_cube_019.lineart.crease_threshold = 0.0
ob_cube_020.location = (-11.05, 13.69, 0.0)
ob_cube_020.scale = (1.0, 4.286, 1.0)
ob_cube_020.lineart.crease_threshold = 0.0
ob_cube_021.location = (-16.59, 13.23, 0.0)
ob_cube_021.scale = (1.0, 4.286, 1.0)
ob_cube_021.lineart.crease_threshold = 0.0
ob_cube_022.location = (10.58, 13.69, 0.0)
ob_cube_022.lineart.crease_threshold = 0.0
ob_cube_023.location = (15.36, 13.69, 0.0)
ob_cube_023.lineart.crease_threshold = 0.0
ob_cube_024.location = (-20.86, 14.2, 0.0)
ob_cube_024.rotation_euler = (0.0, -0.0, -1.569)
ob_cube_024.scale = (0.9987, 2.482, 1.0)
ob_cube_024.lineart.crease_threshold = 0.0
ob_cube_025.location = (20.19, 14.2, 0.0)
ob_cube_025.rotation_euler = (0.0, -0.0, -1.569)
ob_cube_025.lineart.crease_threshold = 0.0
ob_cube_026.location = (20.19, -10.37, 0.0)
ob_cube_026.rotation_euler = (0.0, -0.0, -1.569)
ob_cube_026.lineart.crease_threshold = 0.0
ob_cube_027.location = (-20.86, -10.78, 0.0)
ob_cube_027.rotation_euler = (0.0, -0.0, -1.569)
ob_cube_027.scale = (0.9987, 2.482, 1.0)
ob_cube_027.lineart.crease_threshold = 0.0
ob_cube_028.location = (15.36, -11.61, 0.0)
ob_cube_028.lineart.crease_threshold = 0.0
ob_cube_029.location = (10.58, -11.28, 0.0)
ob_cube_029.lineart.crease_threshold = 0.0
ob_cube_030.location = (-16.59, -11.51, 0.0)
ob_cube_030.lineart.crease_threshold = 0.0
ob_cube_031.location = (-11.05, -11.76, 0.0)
ob_cube_031.lineart.crease_threshold = 0.0
ob_plane.location = (-1.118, 7.855, -1.055)
ob_plane.lineart.crease_threshold = 0.0

# ---- collection membership
col_level.objects.link(ob_cube)
col_level.objects.link(ob_cube_001)
col_level.objects.link(ob_cube_002)
col_level.objects.link(ob_cube_003)
col_level.objects.link(ob_cube_004)
col_level.objects.link(ob_cube_005)
col_level.objects.link(ob_cube_006)
col_level.objects.link(ob_cube_007)
col_level.objects.link(ob_cube_008)
col_level.objects.link(ob_cube_009)
col_level.objects.link(ob_cube_010)
col_level.objects.link(ob_cube_011)
col_level.objects.link(ob_cube_012)
col_level.objects.link(ob_cube_013)
col_level.objects.link(ob_cube_014)
col_level.objects.link(ob_cube_015)
col_level.objects.link(ob_cube_016)
col_level.objects.link(ob_cube_017)
col_level.objects.link(ob_cube_018)
col_level.objects.link(ob_cube_019)
col_level.objects.link(ob_cube_020)
col_level.objects.link(ob_cube_021)
col_level.objects.link(ob_cube_022)
col_level.objects.link(ob_cube_023)
col_level.objects.link(ob_cube_024)
col_level.objects.link(ob_cube_025)
col_level.objects.link(ob_cube_026)
col_level.objects.link(ob_cube_027)
col_level.objects.link(ob_cube_028)
col_level.objects.link(ob_cube_029)
col_level.objects.link(ob_cube_030)
col_level.objects.link(ob_cube_031)
col_level.objects.link(ob_plane)

# ---- scene / render settings (as saved in the file)
scene.frame_start = 1; scene.frame_end = 250; scene.frame_set(1)
scene.render.engine = 'BLENDER_EEVEE_NEXT'
scene.cycles.use_denoising = False
scene.cycles.samples = 128
scene.cycles.sampling_pattern = 'TABULATED_SOBOL'
scene.cycles.use_adaptive_sampling = False
scene.cycles.use_light_tree = False
scene.view_settings.view_transform = 'Filmic'
bpy.context.view_layer.update()

# ---- added for rendering (the .blend has no active camera and no usable light): camera, sun
cam_auto = bpy.data.cameras.new('AutoCamera')
cam_auto.lens = 50.0
cam_auto.sensor_width = 36.0
cam_auto.clip_end = 1119.2
ob_auto_camera = bpy.data.objects.new('AutoCamera', cam_auto)
scene.collection.objects.link(ob_auto_camera)
ob_auto_camera.location = (63.1337, -73.2722, 50.8677)
ob_auto_camera.rotation_euler = (1.09748, -7.21219e-08, 0.694738)
scene.camera = ob_auto_camera
light_auto_sun = bpy.data.lights.new('AutoSun', 'SUN')
light_auto_sun.energy = 3.0
light_auto_sun.angle = 0.0523599
ob_auto_sun = bpy.data.objects.new('AutoSun', light_auto_sun)
scene.collection.objects.link(ob_auto_sun)
ob_auto_sun.rotation_euler = (0.872665, 0.174533, 0.523599)
bpy.context.view_layer.update()
